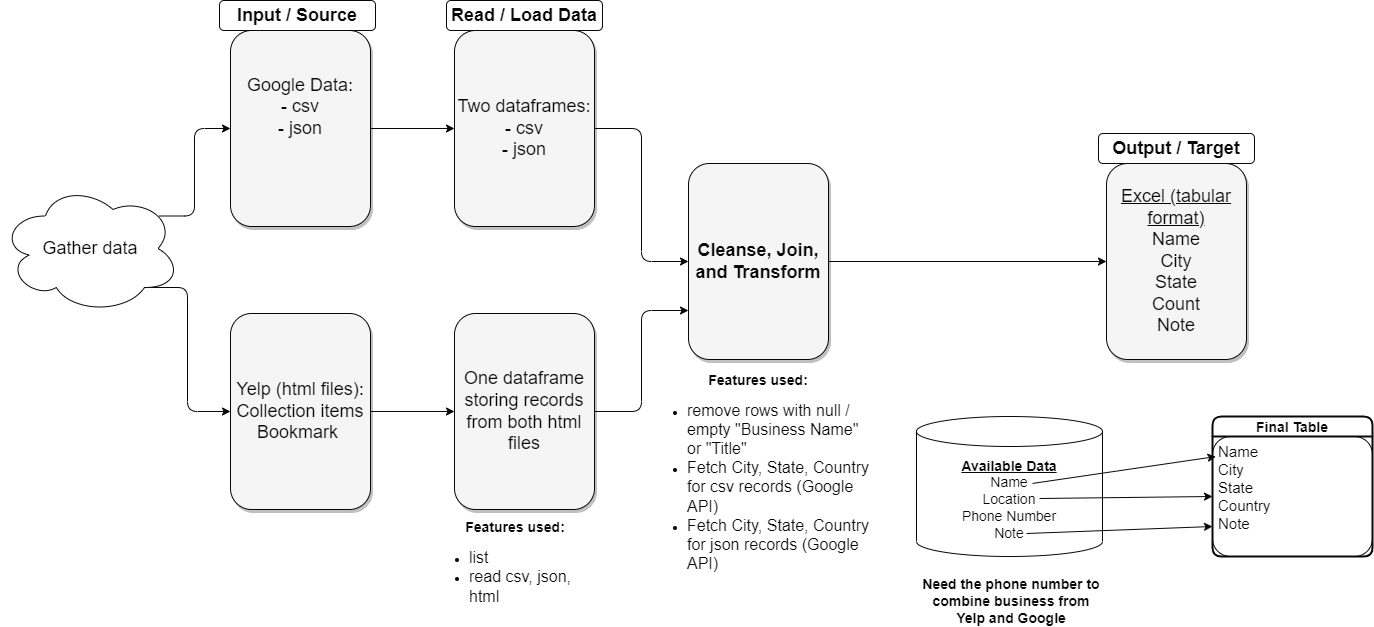

The diagram above was exported from draw.io. Its source (the exported page's mxGraphModel, read from the mxfile embedded in the PNG):
<mxGraphModel dx="1434" dy="712" grid="0" gridSize="10" guides="1" tooltips="1" connect="1" arrows="1" fold="1" page="0" pageScale="1.5" pageWidth="1169" pageHeight="826" background="#ffffff" math="0" shadow="0">
  <root>
    <mxCell id="0" style=";html=1;" />
    <mxCell id="1" style=";html=1;" parent="0" />
    <mxCell id="QJkubPFk-c3f9WA3xLjl-14" style="edgeStyle=none;rounded=1;orthogonalLoop=1;jettySize=auto;html=1;exitX=1;exitY=0.5;exitDx=0;exitDy=0;entryX=0;entryY=0.5;entryDx=0;entryDy=0;strokeColor=#080808;fontColor=#080808;" parent="1" source="gC0-dVrv1vUqgVdrwK94-1" target="QJkubPFk-c3f9WA3xLjl-2" edge="1">
      <mxGeometry relative="1" as="geometry" />
    </mxCell>
    <mxCell id="gC0-dVrv1vUqgVdrwK94-1" value="Google Data:&lt;br style=&quot;border-color: var(--border-color);&quot;&gt;- csv&lt;br&gt;- json&lt;br&gt;&lt;br&gt;&amp;nbsp;" style="whiteSpace=wrap;html=1;shadow=1;fontSize=18;fillColor=#f5f5f5;strokeColor=#080808;rounded=1;fontColor=#080808;" parent="1" vertex="1">
      <mxGeometry x="259" y="58" width="140" height="196" as="geometry" />
    </mxCell>
    <mxCell id="gC0-dVrv1vUqgVdrwK94-9" value="&lt;b&gt;Input / Source&lt;/b&gt;" style="text;strokeColor=#080808;align=center;fillColor=none;html=1;verticalAlign=middle;whiteSpace=wrap;rounded=1;fontSize=18;fontColor=#080808;" parent="1" vertex="1">
      <mxGeometry x="248" y="28" width="156" height="30" as="geometry" />
    </mxCell>
    <mxCell id="QJkubPFk-c3f9WA3xLjl-15" style="edgeStyle=orthogonalEdgeStyle;rounded=1;orthogonalLoop=1;jettySize=auto;html=1;exitX=1;exitY=0.5;exitDx=0;exitDy=0;entryX=0;entryY=0.5;entryDx=0;entryDy=0;strokeColor=#080808;fontColor=#080808;" parent="1" source="QJkubPFk-c3f9WA3xLjl-1" target="QJkubPFk-c3f9WA3xLjl-3" edge="1">
      <mxGeometry relative="1" as="geometry" />
    </mxCell>
    <mxCell id="QJkubPFk-c3f9WA3xLjl-1" value="Yelp (html files):&lt;br&gt;Collection items&lt;br&gt;Bookmark&amp;nbsp;" style="whiteSpace=wrap;html=1;shadow=1;fontSize=18;fillColor=#f5f5f5;strokeColor=#080808;rounded=1;fontColor=#080808;" parent="1" vertex="1">
      <mxGeometry x="259" y="341" width="140" height="196" as="geometry" />
    </mxCell>
    <mxCell id="QJkubPFk-c3f9WA3xLjl-16" style="edgeStyle=orthogonalEdgeStyle;rounded=1;orthogonalLoop=1;jettySize=auto;html=1;exitX=1;exitY=0.5;exitDx=0;exitDy=0;entryX=0;entryY=0.5;entryDx=0;entryDy=0;strokeColor=#080808;fontColor=#080808;" parent="1" source="QJkubPFk-c3f9WA3xLjl-2" target="QJkubPFk-c3f9WA3xLjl-4" edge="1">
      <mxGeometry relative="1" as="geometry" />
    </mxCell>
    <mxCell id="QJkubPFk-c3f9WA3xLjl-2" value="Two dataframes:&lt;br&gt;- csv&lt;br&gt;- json" style="whiteSpace=wrap;html=1;shadow=1;fontSize=18;fillColor=#f5f5f5;strokeColor=#080808;rounded=1;fontColor=#080808;" parent="1" vertex="1">
      <mxGeometry x="483" y="58" width="140" height="196" as="geometry" />
    </mxCell>
    <mxCell id="QJkubPFk-c3f9WA3xLjl-17" style="edgeStyle=orthogonalEdgeStyle;rounded=1;orthogonalLoop=1;jettySize=auto;html=1;exitX=1;exitY=0.5;exitDx=0;exitDy=0;entryX=0;entryY=0.75;entryDx=0;entryDy=0;strokeColor=#080808;fontColor=#080808;" parent="1" source="QJkubPFk-c3f9WA3xLjl-3" target="QJkubPFk-c3f9WA3xLjl-4" edge="1">
      <mxGeometry relative="1" as="geometry" />
    </mxCell>
    <mxCell id="QJkubPFk-c3f9WA3xLjl-3" value="One dataframe&lt;br&gt;storing records from both html files" style="whiteSpace=wrap;html=1;shadow=1;fontSize=18;fillColor=#f5f5f5;strokeColor=#080808;rounded=1;fontColor=#080808;" parent="1" vertex="1">
      <mxGeometry x="483" y="341" width="140" height="196" as="geometry" />
    </mxCell>
    <mxCell id="QJkubPFk-c3f9WA3xLjl-18" style="edgeStyle=orthogonalEdgeStyle;rounded=1;orthogonalLoop=1;jettySize=auto;html=1;exitX=1;exitY=0.5;exitDx=0;exitDy=0;strokeColor=#080808;fontColor=#080808;" parent="1" source="QJkubPFk-c3f9WA3xLjl-4" target="QJkubPFk-c3f9WA3xLjl-5" edge="1">
      <mxGeometry relative="1" as="geometry" />
    </mxCell>
    <mxCell id="QJkubPFk-c3f9WA3xLjl-4" value="&lt;b&gt;Cleanse, Join, and Transform&lt;/b&gt;" style="whiteSpace=wrap;html=1;shadow=1;fontSize=18;fillColor=#f5f5f5;strokeColor=#080808;rounded=1;fontColor=#080808;" parent="1" vertex="1">
      <mxGeometry x="717" y="191" width="140" height="196" as="geometry" />
    </mxCell>
    <mxCell id="QJkubPFk-c3f9WA3xLjl-5" value="&lt;span style=&quot;text-decoration-line: underline;&quot;&gt;Excel (tabular format)&lt;/span&gt;&lt;br&gt;Name&lt;br&gt;City&lt;br&gt;State&lt;br&gt;Count&lt;br&gt;Note" style="whiteSpace=wrap;html=1;shadow=1;fontSize=18;fillColor=#f5f5f5;strokeColor=#080808;rounded=1;fontColor=#080808;" parent="1" vertex="1">
      <mxGeometry x="1135" y="191" width="140" height="196" as="geometry" />
    </mxCell>
    <mxCell id="QJkubPFk-c3f9WA3xLjl-7" style="edgeStyle=elbowEdgeStyle;rounded=1;orthogonalLoop=1;jettySize=auto;html=1;exitX=0.88;exitY=0.25;exitDx=0;exitDy=0;exitPerimeter=0;entryX=0;entryY=0.5;entryDx=0;entryDy=0;strokeColor=#080808;fontColor=#080808;" parent="1" source="QJkubPFk-c3f9WA3xLjl-6" target="gC0-dVrv1vUqgVdrwK94-1" edge="1">
      <mxGeometry relative="1" as="geometry" />
    </mxCell>
    <mxCell id="QJkubPFk-c3f9WA3xLjl-8" style="edgeStyle=elbowEdgeStyle;rounded=1;orthogonalLoop=1;jettySize=auto;html=1;exitX=0.8;exitY=0.8;exitDx=0;exitDy=0;exitPerimeter=0;entryX=0;entryY=0.5;entryDx=0;entryDy=0;strokeColor=#080808;fontColor=#080808;" parent="1" source="QJkubPFk-c3f9WA3xLjl-6" target="QJkubPFk-c3f9WA3xLjl-1" edge="1">
      <mxGeometry relative="1" as="geometry" />
    </mxCell>
    <mxCell id="QJkubPFk-c3f9WA3xLjl-6" value="&lt;font style=&quot;font-size: 18px;&quot;&gt;Gather data&lt;/font&gt;" style="ellipse;shape=cloud;whiteSpace=wrap;html=1;rounded=1;strokeColor=#080808;fontColor=#080808;" parent="1" vertex="1">
      <mxGeometry x="29" y="211" width="180" height="130" as="geometry" />
    </mxCell>
    <mxCell id="QJkubPFk-c3f9WA3xLjl-11" value="&lt;b&gt;Read / Load Data&lt;/b&gt;" style="text;strokeColor=#080808;align=center;fillColor=none;html=1;verticalAlign=middle;whiteSpace=wrap;rounded=1;fontSize=18;fontColor=#080808;" parent="1" vertex="1">
      <mxGeometry x="475" y="28" width="156" height="30" as="geometry" />
    </mxCell>
    <mxCell id="QJkubPFk-c3f9WA3xLjl-12" value="&lt;b&gt;Output / Target&lt;/b&gt;" style="text;strokeColor=#080808;align=center;fillColor=none;html=1;verticalAlign=middle;whiteSpace=wrap;rounded=1;fontSize=18;fontColor=#080808;" parent="1" vertex="1">
      <mxGeometry x="1127" y="161" width="156" height="30" as="geometry" />
    </mxCell>
    <mxCell id="QJkubPFk-c3f9WA3xLjl-13" value="&lt;font style=&quot;font-size: 14px;&quot;&gt;&lt;b&gt;&lt;u&gt;Available Data&lt;/u&gt;&lt;/b&gt;&lt;br&gt;Name&lt;br&gt;Location&lt;br&gt;Phone Number&lt;br&gt;Note&lt;br&gt;&lt;/font&gt;" style="shape=cylinder3;whiteSpace=wrap;html=1;boundedLbl=1;backgroundOutline=1;size=15;rounded=1;strokeColor=#080808;fontColor=#080808;" parent="1" vertex="1">
      <mxGeometry x="945" y="444" width="186" height="140" as="geometry" />
    </mxCell>
    <mxCell id="QJkubPFk-c3f9WA3xLjl-20" value="Final Table" style="swimlane;childLayout=stackLayout;horizontal=1;startSize=20;horizontalStack=0;rounded=1;fontSize=14;fontStyle=1;strokeWidth=2;resizeParent=0;resizeLast=1;shadow=0;dashed=0;align=center;strokeColor=#080808;fontColor=#080808;" parent="1" vertex="1">
      <mxGeometry x="1241" y="444" width="160" height="140" as="geometry" />
    </mxCell>
    <mxCell id="QJkubPFk-c3f9WA3xLjl-21" value="Name&#10;City&#10;State&#10;Country&#10;Note" style="align=left;strokeColor=#080808;fillColor=none;spacingLeft=4;fontSize=15;verticalAlign=top;resizable=0;rotatable=0;part=1;rounded=1;fontColor=#080808;" parent="QJkubPFk-c3f9WA3xLjl-20" vertex="1">
      <mxGeometry y="20" width="160" height="120" as="geometry" />
    </mxCell>
    <mxCell id="QJkubPFk-c3f9WA3xLjl-23" value="" style="endArrow=classic;html=1;rounded=1;fontSize=14;entryX=0;entryY=0.5;entryDx=0;entryDy=0;strokeColor=#080808;fontColor=#080808;" parent="1" target="QJkubPFk-c3f9WA3xLjl-21" edge="1">
      <mxGeometry width="50" height="50" relative="1" as="geometry">
        <mxPoint x="1068" y="526" as="sourcePoint" />
        <mxPoint x="1148" y="526" as="targetPoint" />
      </mxGeometry>
    </mxCell>
    <mxCell id="QJkubPFk-c3f9WA3xLjl-24" value="" style="endArrow=classic;html=1;rounded=1;fontSize=14;exitX=0.624;exitY=0.478;exitDx=0;exitDy=0;exitPerimeter=0;entryX=0.022;entryY=0.167;entryDx=0;entryDy=0;entryPerimeter=0;strokeColor=#080808;fontColor=#080808;" parent="1" source="QJkubPFk-c3f9WA3xLjl-13" target="QJkubPFk-c3f9WA3xLjl-21" edge="1">
      <mxGeometry width="50" height="50" relative="1" as="geometry">
        <mxPoint x="1141" y="508" as="sourcePoint" />
        <mxPoint x="1221" y="508" as="targetPoint" />
      </mxGeometry>
    </mxCell>
    <mxCell id="QJkubPFk-c3f9WA3xLjl-25" value="" style="endArrow=classic;html=1;rounded=1;fontSize=14;entryX=0;entryY=0.75;entryDx=0;entryDy=0;strokeColor=#080808;fontColor=#080808;" parent="1" target="QJkubPFk-c3f9WA3xLjl-21" edge="1">
      <mxGeometry width="50" height="50" relative="1" as="geometry">
        <mxPoint x="1055" y="561" as="sourcePoint" />
        <mxPoint x="1228" y="559" as="targetPoint" />
      </mxGeometry>
    </mxCell>
    <mxCell id="QJkubPFk-c3f9WA3xLjl-26" value="Need the phone number to combine business from Yelp and Google" style="text;strokeColor=none;align=center;fillColor=none;html=1;verticalAlign=middle;whiteSpace=wrap;rounded=1;fontSize=14;fontStyle=1;fontColor=#080808;" parent="1" vertex="1">
      <mxGeometry x="945" y="614" width="190" height="30" as="geometry" />
    </mxCell>
    <mxCell id="Da67MMxG2jWOOiOSibjZ-1" value="&lt;font style=&quot;font-size: 14px;&quot;&gt;&lt;b&gt;Features used:&lt;/b&gt;&lt;br&gt;&lt;/font&gt;&lt;ul&gt;&lt;li style=&quot;text-align: left;&quot;&gt;&lt;font size=&quot;3&quot;&gt;remove rows with null / empty &quot;Business Name&quot; or &quot;Title&quot;&amp;nbsp;&lt;/font&gt;&lt;/li&gt;&lt;li style=&quot;text-align: left;&quot;&gt;&lt;font size=&quot;3&quot;&gt;Fetch City, State, Country for csv records (Google API)&lt;/font&gt;&lt;/li&gt;&lt;li style=&quot;border-color: var(--border-color); text-align: left;&quot;&gt;&lt;font style=&quot;border-color: var(--border-color);&quot; size=&quot;3&quot;&gt;Fetch City, State, Country for json records (Google API)&lt;/font&gt;&lt;/li&gt;&lt;/ul&gt;" style="text;strokeColor=none;align=center;fillColor=none;html=1;verticalAlign=middle;whiteSpace=wrap;rounded=1;fontColor=#080808;" parent="1" vertex="1">
      <mxGeometry x="675" y="491" width="224" height="30" as="geometry" />
    </mxCell>
    <mxCell id="Da67MMxG2jWOOiOSibjZ-2" value="&lt;font style=&quot;font-size: 14px;&quot;&gt;&lt;b&gt;Features used:&lt;/b&gt;&lt;br&gt;&lt;/font&gt;&lt;ul&gt;&lt;li style=&quot;text-align: left;&quot;&gt;&lt;font size=&quot;3&quot;&gt;list&lt;/font&gt;&lt;/li&gt;&lt;li style=&quot;text-align: left;&quot;&gt;&lt;font size=&quot;3&quot;&gt;read csv, json, html&lt;/font&gt;&lt;/li&gt;&lt;/ul&gt;" style="text;strokeColor=none;align=center;fillColor=none;html=1;verticalAlign=middle;whiteSpace=wrap;rounded=1;fontColor=#080808;" parent="1" vertex="1">
      <mxGeometry x="457" y="581" width="174" height="30" as="geometry" />
    </mxCell>
  </root>
</mxGraphModel>